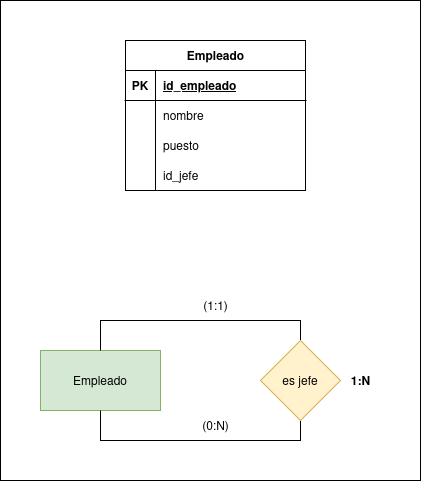

The diagram above was exported from draw.io. Its source (the exported page's mxGraphModel, read from the mxfile embedded in the PNG):
<mxGraphModel dx="781" dy="461" grid="1" gridSize="10" guides="1" tooltips="1" connect="1" arrows="1" fold="1" page="1" pageScale="1" pageWidth="850" pageHeight="1100" math="0" shadow="0">
  <root>
    <mxCell id="0" />
    <mxCell id="1" parent="0" />
    <mxCell id="vluNkV4dhndxvQgsALxq-23" value="" style="group" parent="1" vertex="1" connectable="0">
      <mxGeometry width="420" height="480" as="geometry" />
    </mxCell>
    <mxCell id="vluNkV4dhndxvQgsALxq-22" value="" style="rounded=0;whiteSpace=wrap;html=1;" parent="vluNkV4dhndxvQgsALxq-23" vertex="1">
      <mxGeometry width="420" height="480" as="geometry" />
    </mxCell>
    <mxCell id="vluNkV4dhndxvQgsALxq-21" value="" style="group" parent="vluNkV4dhndxvQgsALxq-23" vertex="1" connectable="0">
      <mxGeometry x="40" y="40" width="340" height="400" as="geometry" />
    </mxCell>
    <mxCell id="vluNkV4dhndxvQgsALxq-1" value="Empleado" style="rounded=0;whiteSpace=wrap;html=1;fillColor=#d5e8d4;strokeColor=#82b366;" parent="vluNkV4dhndxvQgsALxq-21" vertex="1">
      <mxGeometry y="310" width="120" height="60" as="geometry" />
    </mxCell>
    <mxCell id="vluNkV4dhndxvQgsALxq-3" style="edgeStyle=orthogonalEdgeStyle;rounded=0;orthogonalLoop=1;jettySize=auto;html=1;exitX=0.5;exitY=0;exitDx=0;exitDy=0;entryX=0.5;entryY=0;entryDx=0;entryDy=0;endArrow=none;startFill=0;" parent="vluNkV4dhndxvQgsALxq-21" source="vluNkV4dhndxvQgsALxq-2" target="vluNkV4dhndxvQgsALxq-1" edge="1">
      <mxGeometry relative="1" as="geometry" />
    </mxCell>
    <mxCell id="vluNkV4dhndxvQgsALxq-4" style="edgeStyle=orthogonalEdgeStyle;rounded=0;orthogonalLoop=1;jettySize=auto;html=1;exitX=0.5;exitY=1;exitDx=0;exitDy=0;entryX=0.5;entryY=1;entryDx=0;entryDy=0;endArrow=none;startFill=0;" parent="vluNkV4dhndxvQgsALxq-21" source="vluNkV4dhndxvQgsALxq-2" target="vluNkV4dhndxvQgsALxq-1" edge="1">
      <mxGeometry relative="1" as="geometry" />
    </mxCell>
    <mxCell id="vluNkV4dhndxvQgsALxq-2" value="es jefe" style="rhombus;whiteSpace=wrap;html=1;fillColor=#fff2cc;strokeColor=#d6b656;" parent="vluNkV4dhndxvQgsALxq-21" vertex="1">
      <mxGeometry x="220" y="300" width="80" height="80" as="geometry" />
    </mxCell>
    <mxCell id="vluNkV4dhndxvQgsALxq-5" value="(0:N)" style="text;html=1;align=center;verticalAlign=middle;resizable=0;points=[];autosize=1;strokeColor=none;fillColor=none;" parent="vluNkV4dhndxvQgsALxq-21" vertex="1">
      <mxGeometry x="150" y="370" width="50" height="30" as="geometry" />
    </mxCell>
    <mxCell id="vluNkV4dhndxvQgsALxq-6" value="(1:1)" style="text;html=1;align=center;verticalAlign=middle;resizable=0;points=[];autosize=1;strokeColor=none;fillColor=none;" parent="vluNkV4dhndxvQgsALxq-21" vertex="1">
      <mxGeometry x="150" y="250" width="50" height="30" as="geometry" />
    </mxCell>
    <mxCell id="vluNkV4dhndxvQgsALxq-7" value="1:N" style="text;html=1;align=center;verticalAlign=middle;resizable=0;points=[];autosize=1;strokeColor=none;fillColor=none;fontStyle=1" parent="vluNkV4dhndxvQgsALxq-21" vertex="1">
      <mxGeometry x="300" y="325" width="40" height="30" as="geometry" />
    </mxCell>
    <mxCell id="vluNkV4dhndxvQgsALxq-8" value="Empleado" style="shape=table;startSize=30;container=1;collapsible=1;childLayout=tableLayout;fixedRows=1;rowLines=0;fontStyle=1;align=center;resizeLast=1;html=1;" parent="vluNkV4dhndxvQgsALxq-21" vertex="1">
      <mxGeometry x="85" width="180" height="150" as="geometry" />
    </mxCell>
    <mxCell id="vluNkV4dhndxvQgsALxq-9" value="" style="shape=tableRow;horizontal=0;startSize=0;swimlaneHead=0;swimlaneBody=0;fillColor=none;collapsible=0;dropTarget=0;points=[[0,0.5],[1,0.5]];portConstraint=eastwest;top=0;left=0;right=0;bottom=1;" parent="vluNkV4dhndxvQgsALxq-8" vertex="1">
      <mxGeometry y="30" width="180" height="30" as="geometry" />
    </mxCell>
    <mxCell id="vluNkV4dhndxvQgsALxq-10" value="PK" style="shape=partialRectangle;connectable=0;fillColor=none;top=0;left=0;bottom=0;right=0;fontStyle=1;overflow=hidden;whiteSpace=wrap;html=1;" parent="vluNkV4dhndxvQgsALxq-9" vertex="1">
      <mxGeometry width="30" height="30" as="geometry">
        <mxRectangle width="30" height="30" as="alternateBounds" />
      </mxGeometry>
    </mxCell>
    <mxCell id="vluNkV4dhndxvQgsALxq-11" value="id_empleado" style="shape=partialRectangle;connectable=0;fillColor=none;top=0;left=0;bottom=0;right=0;align=left;spacingLeft=6;fontStyle=5;overflow=hidden;whiteSpace=wrap;html=1;" parent="vluNkV4dhndxvQgsALxq-9" vertex="1">
      <mxGeometry x="30" width="150" height="30" as="geometry">
        <mxRectangle width="150" height="30" as="alternateBounds" />
      </mxGeometry>
    </mxCell>
    <mxCell id="vluNkV4dhndxvQgsALxq-12" value="" style="shape=tableRow;horizontal=0;startSize=0;swimlaneHead=0;swimlaneBody=0;fillColor=none;collapsible=0;dropTarget=0;points=[[0,0.5],[1,0.5]];portConstraint=eastwest;top=0;left=0;right=0;bottom=0;" parent="vluNkV4dhndxvQgsALxq-8" vertex="1">
      <mxGeometry y="60" width="180" height="30" as="geometry" />
    </mxCell>
    <mxCell id="vluNkV4dhndxvQgsALxq-13" value="" style="shape=partialRectangle;connectable=0;fillColor=none;top=0;left=0;bottom=0;right=0;editable=1;overflow=hidden;whiteSpace=wrap;html=1;" parent="vluNkV4dhndxvQgsALxq-12" vertex="1">
      <mxGeometry width="30" height="30" as="geometry">
        <mxRectangle width="30" height="30" as="alternateBounds" />
      </mxGeometry>
    </mxCell>
    <mxCell id="vluNkV4dhndxvQgsALxq-14" value="nombre" style="shape=partialRectangle;connectable=0;fillColor=none;top=0;left=0;bottom=0;right=0;align=left;spacingLeft=6;overflow=hidden;whiteSpace=wrap;html=1;" parent="vluNkV4dhndxvQgsALxq-12" vertex="1">
      <mxGeometry x="30" width="150" height="30" as="geometry">
        <mxRectangle width="150" height="30" as="alternateBounds" />
      </mxGeometry>
    </mxCell>
    <mxCell id="vluNkV4dhndxvQgsALxq-15" value="" style="shape=tableRow;horizontal=0;startSize=0;swimlaneHead=0;swimlaneBody=0;fillColor=none;collapsible=0;dropTarget=0;points=[[0,0.5],[1,0.5]];portConstraint=eastwest;top=0;left=0;right=0;bottom=0;" parent="vluNkV4dhndxvQgsALxq-8" vertex="1">
      <mxGeometry y="90" width="180" height="30" as="geometry" />
    </mxCell>
    <mxCell id="vluNkV4dhndxvQgsALxq-16" value="" style="shape=partialRectangle;connectable=0;fillColor=none;top=0;left=0;bottom=0;right=0;editable=1;overflow=hidden;whiteSpace=wrap;html=1;" parent="vluNkV4dhndxvQgsALxq-15" vertex="1">
      <mxGeometry width="30" height="30" as="geometry">
        <mxRectangle width="30" height="30" as="alternateBounds" />
      </mxGeometry>
    </mxCell>
    <mxCell id="vluNkV4dhndxvQgsALxq-17" value="puesto" style="shape=partialRectangle;connectable=0;fillColor=none;top=0;left=0;bottom=0;right=0;align=left;spacingLeft=6;overflow=hidden;whiteSpace=wrap;html=1;" parent="vluNkV4dhndxvQgsALxq-15" vertex="1">
      <mxGeometry x="30" width="150" height="30" as="geometry">
        <mxRectangle width="150" height="30" as="alternateBounds" />
      </mxGeometry>
    </mxCell>
    <mxCell id="vluNkV4dhndxvQgsALxq-18" value="" style="shape=tableRow;horizontal=0;startSize=0;swimlaneHead=0;swimlaneBody=0;fillColor=none;collapsible=0;dropTarget=0;points=[[0,0.5],[1,0.5]];portConstraint=eastwest;top=0;left=0;right=0;bottom=0;" parent="vluNkV4dhndxvQgsALxq-8" vertex="1">
      <mxGeometry y="120" width="180" height="30" as="geometry" />
    </mxCell>
    <mxCell id="vluNkV4dhndxvQgsALxq-19" value="" style="shape=partialRectangle;connectable=0;fillColor=none;top=0;left=0;bottom=0;right=0;editable=1;overflow=hidden;whiteSpace=wrap;html=1;" parent="vluNkV4dhndxvQgsALxq-18" vertex="1">
      <mxGeometry width="30" height="30" as="geometry">
        <mxRectangle width="30" height="30" as="alternateBounds" />
      </mxGeometry>
    </mxCell>
    <mxCell id="vluNkV4dhndxvQgsALxq-20" value="id_jefe" style="shape=partialRectangle;connectable=0;fillColor=none;top=0;left=0;bottom=0;right=0;align=left;spacingLeft=6;overflow=hidden;whiteSpace=wrap;html=1;" parent="vluNkV4dhndxvQgsALxq-18" vertex="1">
      <mxGeometry x="30" width="150" height="30" as="geometry">
        <mxRectangle width="150" height="30" as="alternateBounds" />
      </mxGeometry>
    </mxCell>
  </root>
</mxGraphModel>